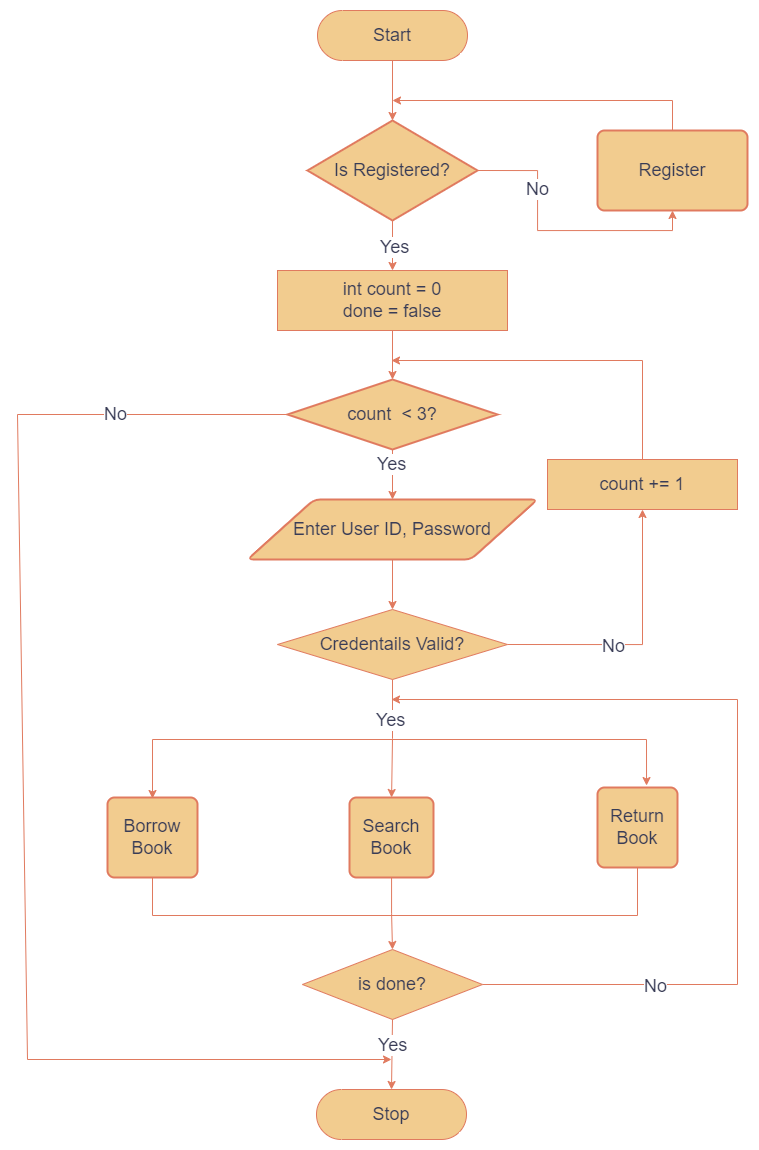

The diagram above was exported from draw.io. Its source (the exported page's mxGraphModel, read from the mxfile embedded in the PNG):
<mxGraphModel dx="1047" dy="671" grid="1" gridSize="10" guides="1" tooltips="1" connect="1" arrows="1" fold="1" page="1" pageScale="1" pageWidth="827" pageHeight="1169" math="0" shadow="0">
  <root>
    <mxCell id="WIyWlLk6GJQsqaUBKTNV-0" />
    <mxCell id="WIyWlLk6GJQsqaUBKTNV-1" parent="WIyWlLk6GJQsqaUBKTNV-0" />
    <mxCell id="Y9BCwXcRzZKCDQctRDEI-18" value="&lt;font style=&quot;font-size: 18px;&quot;&gt;Stop&lt;/font&gt;" style="html=1;dashed=0;whiteSpace=wrap;shape=mxgraph.dfd.start;labelBackgroundColor=none;fillColor=#F2CC8F;strokeColor=#E07A5F;fontColor=#393C56;" vertex="1" parent="WIyWlLk6GJQsqaUBKTNV-1">
      <mxGeometry x="339" y="1089" width="150" height="50" as="geometry" />
    </mxCell>
    <mxCell id="Y9BCwXcRzZKCDQctRDEI-19" value="&lt;font style=&quot;font-size: 18px;&quot;&gt;Start&lt;/font&gt;" style="html=1;dashed=0;whiteSpace=wrap;shape=mxgraph.dfd.start;labelBackgroundColor=none;fillColor=#F2CC8F;strokeColor=#E07A5F;fontColor=#393C56;" vertex="1" parent="WIyWlLk6GJQsqaUBKTNV-1">
      <mxGeometry x="340" y="10" width="150" height="50" as="geometry" />
    </mxCell>
    <mxCell id="Y9BCwXcRzZKCDQctRDEI-68" style="rounded=0;orthogonalLoop=1;jettySize=auto;html=1;exitX=0.5;exitY=0;exitDx=0;exitDy=0;strokeColor=#E07A5F;fontColor=#393C56;fillColor=#F2CC8F;" edge="1" parent="WIyWlLk6GJQsqaUBKTNV-1" source="Y9BCwXcRzZKCDQctRDEI-21">
      <mxGeometry relative="1" as="geometry">
        <mxPoint x="415" y="100" as="targetPoint" />
        <mxPoint x="700" y="130" as="sourcePoint" />
        <Array as="points">
          <mxPoint x="695" y="100" />
        </Array>
      </mxGeometry>
    </mxCell>
    <mxCell id="Y9BCwXcRzZKCDQctRDEI-21" value="&lt;font style=&quot;font-size: 18px;&quot;&gt;Register&lt;/font&gt;" style="rounded=1;whiteSpace=wrap;html=1;absoluteArcSize=1;arcSize=14;strokeWidth=2;labelBackgroundColor=none;fillColor=#F2CC8F;strokeColor=#E07A5F;fontColor=#393C56;" vertex="1" parent="WIyWlLk6GJQsqaUBKTNV-1">
      <mxGeometry x="620" y="130" width="150" height="80" as="geometry" />
    </mxCell>
    <mxCell id="Y9BCwXcRzZKCDQctRDEI-22" value="&lt;font style=&quot;font-size: 18px;&quot;&gt;int count = 0&lt;br&gt;done = false&lt;/font&gt;" style="html=1;dashed=0;whiteSpace=wrap;labelBackgroundColor=none;fillColor=#F2CC8F;strokeColor=#E07A5F;fontColor=#393C56;" vertex="1" parent="WIyWlLk6GJQsqaUBKTNV-1">
      <mxGeometry x="300" y="270" width="230" height="60" as="geometry" />
    </mxCell>
    <mxCell id="Y9BCwXcRzZKCDQctRDEI-29" style="edgeStyle=orthogonalEdgeStyle;rounded=0;orthogonalLoop=1;jettySize=auto;html=1;exitX=1;exitY=0.5;exitDx=0;exitDy=0;entryX=0.5;entryY=1;entryDx=0;entryDy=0;labelBackgroundColor=none;strokeColor=#E07A5F;fontColor=default;" edge="1" parent="WIyWlLk6GJQsqaUBKTNV-1" source="Y9BCwXcRzZKCDQctRDEI-23" target="Y9BCwXcRzZKCDQctRDEI-28">
      <mxGeometry relative="1" as="geometry">
        <mxPoint x="490" y="644" as="sourcePoint" />
        <mxPoint x="666" y="529" as="targetPoint" />
      </mxGeometry>
    </mxCell>
    <mxCell id="Y9BCwXcRzZKCDQctRDEI-63" value="&lt;font style=&quot;font-size: 18px;&quot;&gt;No&lt;/font&gt;" style="edgeLabel;html=1;align=center;verticalAlign=middle;resizable=0;points=[];fontColor=#393C56;" vertex="1" connectable="0" parent="Y9BCwXcRzZKCDQctRDEI-29">
      <mxGeometry x="-0.215" y="-1" relative="1" as="geometry">
        <mxPoint x="-1" as="offset" />
      </mxGeometry>
    </mxCell>
    <mxCell id="Y9BCwXcRzZKCDQctRDEI-24" value="&lt;font style=&quot;font-size: 18px;&quot;&gt;Return Book&lt;/font&gt;" style="rounded=1;whiteSpace=wrap;html=1;absoluteArcSize=1;arcSize=14;strokeWidth=2;labelBackgroundColor=none;fillColor=#F2CC8F;strokeColor=#E07A5F;fontColor=#393C56;" vertex="1" parent="WIyWlLk6GJQsqaUBKTNV-1">
      <mxGeometry x="620" y="787" width="80" height="80" as="geometry" />
    </mxCell>
    <mxCell id="Y9BCwXcRzZKCDQctRDEI-55" value="" style="edgeStyle=orthogonalEdgeStyle;rounded=0;orthogonalLoop=1;jettySize=auto;html=1;labelBackgroundColor=none;strokeColor=#E07A5F;fontColor=default;" edge="1" parent="WIyWlLk6GJQsqaUBKTNV-1" source="Y9BCwXcRzZKCDQctRDEI-25" target="Y9BCwXcRzZKCDQctRDEI-27">
      <mxGeometry relative="1" as="geometry" />
    </mxCell>
    <mxCell id="Y9BCwXcRzZKCDQctRDEI-25" value="&lt;font style=&quot;font-size: 18px;&quot;&gt;Search Book&lt;/font&gt;" style="rounded=1;whiteSpace=wrap;html=1;absoluteArcSize=1;arcSize=14;strokeWidth=2;labelBackgroundColor=none;fillColor=#F2CC8F;strokeColor=#E07A5F;fontColor=#393C56;" vertex="1" parent="WIyWlLk6GJQsqaUBKTNV-1">
      <mxGeometry x="372" y="797" width="84" height="80" as="geometry" />
    </mxCell>
    <mxCell id="Y9BCwXcRzZKCDQctRDEI-26" value="&lt;font style=&quot;font-size: 18px;&quot;&gt;Borrow Book&lt;/font&gt;" style="rounded=1;whiteSpace=wrap;html=1;absoluteArcSize=1;arcSize=14;strokeWidth=2;labelBackgroundColor=none;fillColor=#F2CC8F;strokeColor=#E07A5F;fontColor=#393C56;" vertex="1" parent="WIyWlLk6GJQsqaUBKTNV-1">
      <mxGeometry x="130" y="797" width="90" height="80" as="geometry" />
    </mxCell>
    <mxCell id="Y9BCwXcRzZKCDQctRDEI-43" style="rounded=0;orthogonalLoop=1;jettySize=auto;html=1;exitX=1;exitY=0.5;exitDx=0;exitDy=0;labelBackgroundColor=none;strokeColor=#E07A5F;fontColor=default;" edge="1" parent="WIyWlLk6GJQsqaUBKTNV-1" source="Y9BCwXcRzZKCDQctRDEI-27">
      <mxGeometry relative="1" as="geometry">
        <mxPoint x="414" y="699" as="targetPoint" />
        <Array as="points">
          <mxPoint x="760" y="984" />
          <mxPoint x="760" y="699" />
        </Array>
      </mxGeometry>
    </mxCell>
    <mxCell id="Y9BCwXcRzZKCDQctRDEI-65" value="&lt;font style=&quot;font-size: 18px;&quot;&gt;No&lt;/font&gt;" style="edgeLabel;html=1;align=center;verticalAlign=middle;resizable=0;points=[];fontColor=#393C56;" vertex="1" connectable="0" parent="Y9BCwXcRzZKCDQctRDEI-43">
      <mxGeometry x="-0.611" y="-1" relative="1" as="geometry">
        <mxPoint as="offset" />
      </mxGeometry>
    </mxCell>
    <mxCell id="Y9BCwXcRzZKCDQctRDEI-27" value="&lt;font style=&quot;font-size: 18px;&quot;&gt;is done?&lt;/font&gt;" style="shape=rhombus;html=1;dashed=0;whiteSpace=wrap;perimeter=rhombusPerimeter;labelBackgroundColor=none;fillColor=#F2CC8F;strokeColor=#E07A5F;fontColor=#393C56;" vertex="1" parent="WIyWlLk6GJQsqaUBKTNV-1">
      <mxGeometry x="325" y="949" width="180" height="70" as="geometry" />
    </mxCell>
    <mxCell id="Y9BCwXcRzZKCDQctRDEI-40" style="rounded=0;orthogonalLoop=1;jettySize=auto;html=1;exitX=0.5;exitY=0;exitDx=0;exitDy=0;labelBackgroundColor=none;strokeColor=#E07A5F;fontColor=default;" edge="1" parent="WIyWlLk6GJQsqaUBKTNV-1" source="Y9BCwXcRzZKCDQctRDEI-28">
      <mxGeometry relative="1" as="geometry">
        <mxPoint x="414" y="360" as="targetPoint" />
        <mxPoint x="669" y="449" as="sourcePoint" />
        <Array as="points">
          <mxPoint x="665" y="360" />
        </Array>
      </mxGeometry>
    </mxCell>
    <mxCell id="Y9BCwXcRzZKCDQctRDEI-28" value="&lt;font style=&quot;font-size: 18px;&quot;&gt;count += 1&lt;/font&gt;" style="html=1;dashed=0;whiteSpace=wrap;labelBackgroundColor=none;fillColor=#F2CC8F;strokeColor=#E07A5F;fontColor=#393C56;" vertex="1" parent="WIyWlLk6GJQsqaUBKTNV-1">
      <mxGeometry x="570" y="459" width="190" height="50" as="geometry" />
    </mxCell>
    <mxCell id="Y9BCwXcRzZKCDQctRDEI-36" value="" style="endArrow=classic;startArrow=classic;html=1;rounded=0;exitX=0.5;exitY=0;exitDx=0;exitDy=0;entryX=0.613;entryY=-0.037;entryDx=0;entryDy=0;entryPerimeter=0;labelBackgroundColor=none;strokeColor=#E07A5F;fontColor=default;" edge="1" parent="WIyWlLk6GJQsqaUBKTNV-1">
      <mxGeometry width="50" height="50" relative="1" as="geometry">
        <mxPoint x="175" y="798" as="sourcePoint" />
        <mxPoint x="669.04" y="785.04" as="targetPoint" />
        <Array as="points">
          <mxPoint x="175" y="739" />
          <mxPoint x="669" y="739" />
        </Array>
      </mxGeometry>
    </mxCell>
    <mxCell id="Y9BCwXcRzZKCDQctRDEI-42" style="rounded=0;orthogonalLoop=1;jettySize=auto;html=1;exitX=0.5;exitY=1;exitDx=0;exitDy=0;entryX=0.5;entryY=0.5;entryDx=0;entryDy=-25;entryPerimeter=0;labelBackgroundColor=none;strokeColor=#E07A5F;fontColor=default;" edge="1" parent="WIyWlLk6GJQsqaUBKTNV-1" source="Y9BCwXcRzZKCDQctRDEI-27" target="Y9BCwXcRzZKCDQctRDEI-18">
      <mxGeometry relative="1" as="geometry">
        <mxPoint x="425" y="1079" as="targetPoint" />
      </mxGeometry>
    </mxCell>
    <mxCell id="Y9BCwXcRzZKCDQctRDEI-66" value="&lt;font style=&quot;font-size: 18px;&quot;&gt;Yes&lt;/font&gt;" style="edgeLabel;html=1;align=center;verticalAlign=middle;resizable=0;points=[];fontColor=#393C56;" vertex="1" connectable="0" parent="Y9BCwXcRzZKCDQctRDEI-42">
      <mxGeometry x="-0.2954" relative="1" as="geometry">
        <mxPoint y="1" as="offset" />
      </mxGeometry>
    </mxCell>
    <mxCell id="Y9BCwXcRzZKCDQctRDEI-45" value="" style="endArrow=none;html=1;rounded=0;exitX=0.5;exitY=1;exitDx=0;exitDy=0;entryX=0.5;entryY=1;entryDx=0;entryDy=0;labelBackgroundColor=none;strokeColor=#E07A5F;fontColor=default;" edge="1" parent="WIyWlLk6GJQsqaUBKTNV-1" source="Y9BCwXcRzZKCDQctRDEI-26" target="Y9BCwXcRzZKCDQctRDEI-24">
      <mxGeometry width="50" height="50" relative="1" as="geometry">
        <mxPoint x="310" y="865" as="sourcePoint" />
        <mxPoint x="360" y="815" as="targetPoint" />
        <Array as="points">
          <mxPoint x="175" y="915" />
          <mxPoint x="660" y="915" />
        </Array>
      </mxGeometry>
    </mxCell>
    <mxCell id="Y9BCwXcRzZKCDQctRDEI-51" value="" style="edgeStyle=orthogonalEdgeStyle;rounded=0;orthogonalLoop=1;jettySize=auto;html=1;exitX=0.5;exitY=1;exitDx=0;exitDy=0;entryX=0.5;entryY=0;entryDx=0;entryDy=0;labelBackgroundColor=none;strokeColor=#E07A5F;fontColor=default;" edge="1" parent="WIyWlLk6GJQsqaUBKTNV-1" source="Y9BCwXcRzZKCDQctRDEI-22" target="Y9BCwXcRzZKCDQctRDEI-41">
      <mxGeometry relative="1" as="geometry">
        <mxPoint x="414" y="329" as="sourcePoint" />
        <mxPoint x="411" y="449" as="targetPoint" />
        <Array as="points" />
      </mxGeometry>
    </mxCell>
    <mxCell id="Y9BCwXcRzZKCDQctRDEI-54" style="rounded=0;orthogonalLoop=1;jettySize=auto;html=1;exitX=0;exitY=0.5;exitDx=0;exitDy=0;exitPerimeter=0;labelBackgroundColor=none;strokeColor=#E07A5F;fontColor=default;" edge="1" parent="WIyWlLk6GJQsqaUBKTNV-1" source="Y9BCwXcRzZKCDQctRDEI-41">
      <mxGeometry relative="1" as="geometry">
        <mxPoint x="414" y="1059" as="targetPoint" />
        <Array as="points">
          <mxPoint x="40" y="414" />
          <mxPoint x="50" y="1059" />
        </Array>
      </mxGeometry>
    </mxCell>
    <mxCell id="Y9BCwXcRzZKCDQctRDEI-61" value="&lt;font style=&quot;font-size: 18px;&quot;&gt;No&lt;/font&gt;" style="edgeLabel;html=1;align=center;verticalAlign=middle;resizable=0;points=[];fontColor=#393C56;" vertex="1" connectable="0" parent="Y9BCwXcRzZKCDQctRDEI-54">
      <mxGeometry x="-0.73" y="-1" relative="1" as="geometry">
        <mxPoint x="1" as="offset" />
      </mxGeometry>
    </mxCell>
    <mxCell id="Y9BCwXcRzZKCDQctRDEI-58" style="edgeStyle=orthogonalEdgeStyle;rounded=0;orthogonalLoop=1;jettySize=auto;html=1;exitX=0.5;exitY=1;exitDx=0;exitDy=0;exitPerimeter=0;entryX=0.5;entryY=0;entryDx=0;entryDy=0;labelBackgroundColor=none;strokeColor=#E07A5F;fontColor=default;" edge="1" parent="WIyWlLk6GJQsqaUBKTNV-1" source="Y9BCwXcRzZKCDQctRDEI-41" target="Y9BCwXcRzZKCDQctRDEI-57">
      <mxGeometry relative="1" as="geometry" />
    </mxCell>
    <mxCell id="Y9BCwXcRzZKCDQctRDEI-62" value="&lt;font style=&quot;font-size: 18px;&quot;&gt;Yes&lt;/font&gt;" style="edgeLabel;html=1;align=center;verticalAlign=middle;resizable=0;points=[];fontColor=#393C56;" vertex="1" connectable="0" parent="Y9BCwXcRzZKCDQctRDEI-58">
      <mxGeometry x="-0.3945" y="-2" relative="1" as="geometry">
        <mxPoint as="offset" />
      </mxGeometry>
    </mxCell>
    <mxCell id="Y9BCwXcRzZKCDQctRDEI-41" value="&lt;font style=&quot;font-size: 18px;&quot;&gt;count&amp;nbsp; &amp;lt; 3?&lt;/font&gt;" style="strokeWidth=2;html=1;shape=mxgraph.flowchart.decision;whiteSpace=wrap;labelBackgroundColor=none;fillColor=#F2CC8F;strokeColor=#E07A5F;fontColor=#393C56;" vertex="1" parent="WIyWlLk6GJQsqaUBKTNV-1">
      <mxGeometry x="310" y="379" width="210" height="70" as="geometry" />
    </mxCell>
    <mxCell id="Y9BCwXcRzZKCDQctRDEI-56" style="edgeStyle=orthogonalEdgeStyle;rounded=0;orthogonalLoop=1;jettySize=auto;html=1;exitX=0.5;exitY=1;exitDx=0;exitDy=0;labelBackgroundColor=none;strokeColor=#E07A5F;fontColor=default;" edge="1" parent="WIyWlLk6GJQsqaUBKTNV-1" source="Y9BCwXcRzZKCDQctRDEI-23" target="Y9BCwXcRzZKCDQctRDEI-25">
      <mxGeometry relative="1" as="geometry" />
    </mxCell>
    <mxCell id="Y9BCwXcRzZKCDQctRDEI-64" value="&lt;font style=&quot;font-size: 18px;&quot;&gt;Yes&lt;/font&gt;" style="edgeLabel;html=1;align=center;verticalAlign=middle;resizable=0;points=[];fontColor=#393C56;" vertex="1" connectable="0" parent="Y9BCwXcRzZKCDQctRDEI-56">
      <mxGeometry x="-0.3137" y="-3" relative="1" as="geometry">
        <mxPoint y="-1" as="offset" />
      </mxGeometry>
    </mxCell>
    <mxCell id="Y9BCwXcRzZKCDQctRDEI-23" value="&lt;font style=&quot;font-size: 18px;&quot;&gt;Credentails Valid?&lt;/font&gt;" style="shape=rhombus;html=1;dashed=0;whiteSpace=wrap;perimeter=rhombusPerimeter;labelBackgroundColor=none;fillColor=#F2CC8F;strokeColor=#E07A5F;fontColor=#393C56;" vertex="1" parent="WIyWlLk6GJQsqaUBKTNV-1">
      <mxGeometry x="300" y="609" width="230" height="70" as="geometry" />
    </mxCell>
    <mxCell id="Y9BCwXcRzZKCDQctRDEI-59" style="edgeStyle=orthogonalEdgeStyle;rounded=0;orthogonalLoop=1;jettySize=auto;html=1;exitX=0.5;exitY=1;exitDx=0;exitDy=0;entryX=0.5;entryY=0;entryDx=0;entryDy=0;labelBackgroundColor=none;strokeColor=#E07A5F;fontColor=default;" edge="1" parent="WIyWlLk6GJQsqaUBKTNV-1" source="Y9BCwXcRzZKCDQctRDEI-57" target="Y9BCwXcRzZKCDQctRDEI-23">
      <mxGeometry relative="1" as="geometry" />
    </mxCell>
    <mxCell id="Y9BCwXcRzZKCDQctRDEI-57" value="&lt;font style=&quot;font-size: 18px;&quot;&gt;Enter User ID, Password&lt;/font&gt;" style="shape=parallelogram;html=1;strokeWidth=2;perimeter=parallelogramPerimeter;whiteSpace=wrap;rounded=1;arcSize=12;size=0.23;labelBackgroundColor=none;fillColor=#F2CC8F;strokeColor=#E07A5F;fontColor=#393C56;" vertex="1" parent="WIyWlLk6GJQsqaUBKTNV-1">
      <mxGeometry x="270" y="499" width="290" height="60" as="geometry" />
    </mxCell>
    <mxCell id="Y9BCwXcRzZKCDQctRDEI-70" style="edgeStyle=orthogonalEdgeStyle;rounded=0;orthogonalLoop=1;jettySize=auto;html=1;exitX=0.5;exitY=1;exitDx=0;exitDy=0;exitPerimeter=0;entryX=0.5;entryY=0;entryDx=0;entryDy=0;strokeColor=#E07A5F;fontColor=#393C56;fillColor=#F2CC8F;" edge="1" parent="WIyWlLk6GJQsqaUBKTNV-1" source="Y9BCwXcRzZKCDQctRDEI-67" target="Y9BCwXcRzZKCDQctRDEI-22">
      <mxGeometry relative="1" as="geometry" />
    </mxCell>
    <mxCell id="Y9BCwXcRzZKCDQctRDEI-75" value="&lt;font style=&quot;font-size: 18px;&quot;&gt;Yes&lt;/font&gt;" style="edgeLabel;html=1;align=center;verticalAlign=middle;resizable=0;points=[];fontColor=#393C56;" vertex="1" connectable="0" parent="Y9BCwXcRzZKCDQctRDEI-70">
      <mxGeometry x="0.0531" y="1" relative="1" as="geometry">
        <mxPoint as="offset" />
      </mxGeometry>
    </mxCell>
    <mxCell id="Y9BCwXcRzZKCDQctRDEI-73" style="edgeStyle=orthogonalEdgeStyle;rounded=0;orthogonalLoop=1;jettySize=auto;html=1;exitX=1;exitY=0.5;exitDx=0;exitDy=0;exitPerimeter=0;entryX=0.5;entryY=1;entryDx=0;entryDy=0;strokeColor=#E07A5F;fontColor=#393C56;fillColor=#F2CC8F;" edge="1" parent="WIyWlLk6GJQsqaUBKTNV-1" source="Y9BCwXcRzZKCDQctRDEI-67" target="Y9BCwXcRzZKCDQctRDEI-21">
      <mxGeometry relative="1" as="geometry" />
    </mxCell>
    <mxCell id="Y9BCwXcRzZKCDQctRDEI-74" value="&lt;font style=&quot;font-size: 18px;&quot;&gt;No&lt;/font&gt;" style="edgeLabel;html=1;align=center;verticalAlign=middle;resizable=0;points=[];fontColor=#393C56;" vertex="1" connectable="0" parent="Y9BCwXcRzZKCDQctRDEI-73">
      <mxGeometry x="-0.4262" y="-1" relative="1" as="geometry">
        <mxPoint as="offset" />
      </mxGeometry>
    </mxCell>
    <mxCell id="Y9BCwXcRzZKCDQctRDEI-67" value="&lt;font style=&quot;font-size: 18px;&quot;&gt;Is Registered?&lt;/font&gt;" style="strokeWidth=2;html=1;shape=mxgraph.flowchart.decision;whiteSpace=wrap;strokeColor=#E07A5F;fontColor=#393C56;fillColor=#F2CC8F;" vertex="1" parent="WIyWlLk6GJQsqaUBKTNV-1">
      <mxGeometry x="330" y="120" width="170" height="100" as="geometry" />
    </mxCell>
    <mxCell id="Y9BCwXcRzZKCDQctRDEI-69" style="edgeStyle=orthogonalEdgeStyle;rounded=0;orthogonalLoop=1;jettySize=auto;html=1;exitX=0.5;exitY=0.5;exitDx=0;exitDy=25;exitPerimeter=0;entryX=0.5;entryY=0;entryDx=0;entryDy=0;entryPerimeter=0;strokeColor=#E07A5F;fontColor=#393C56;fillColor=#F2CC8F;" edge="1" parent="WIyWlLk6GJQsqaUBKTNV-1" source="Y9BCwXcRzZKCDQctRDEI-19" target="Y9BCwXcRzZKCDQctRDEI-67">
      <mxGeometry relative="1" as="geometry" />
    </mxCell>
  </root>
</mxGraphModel>